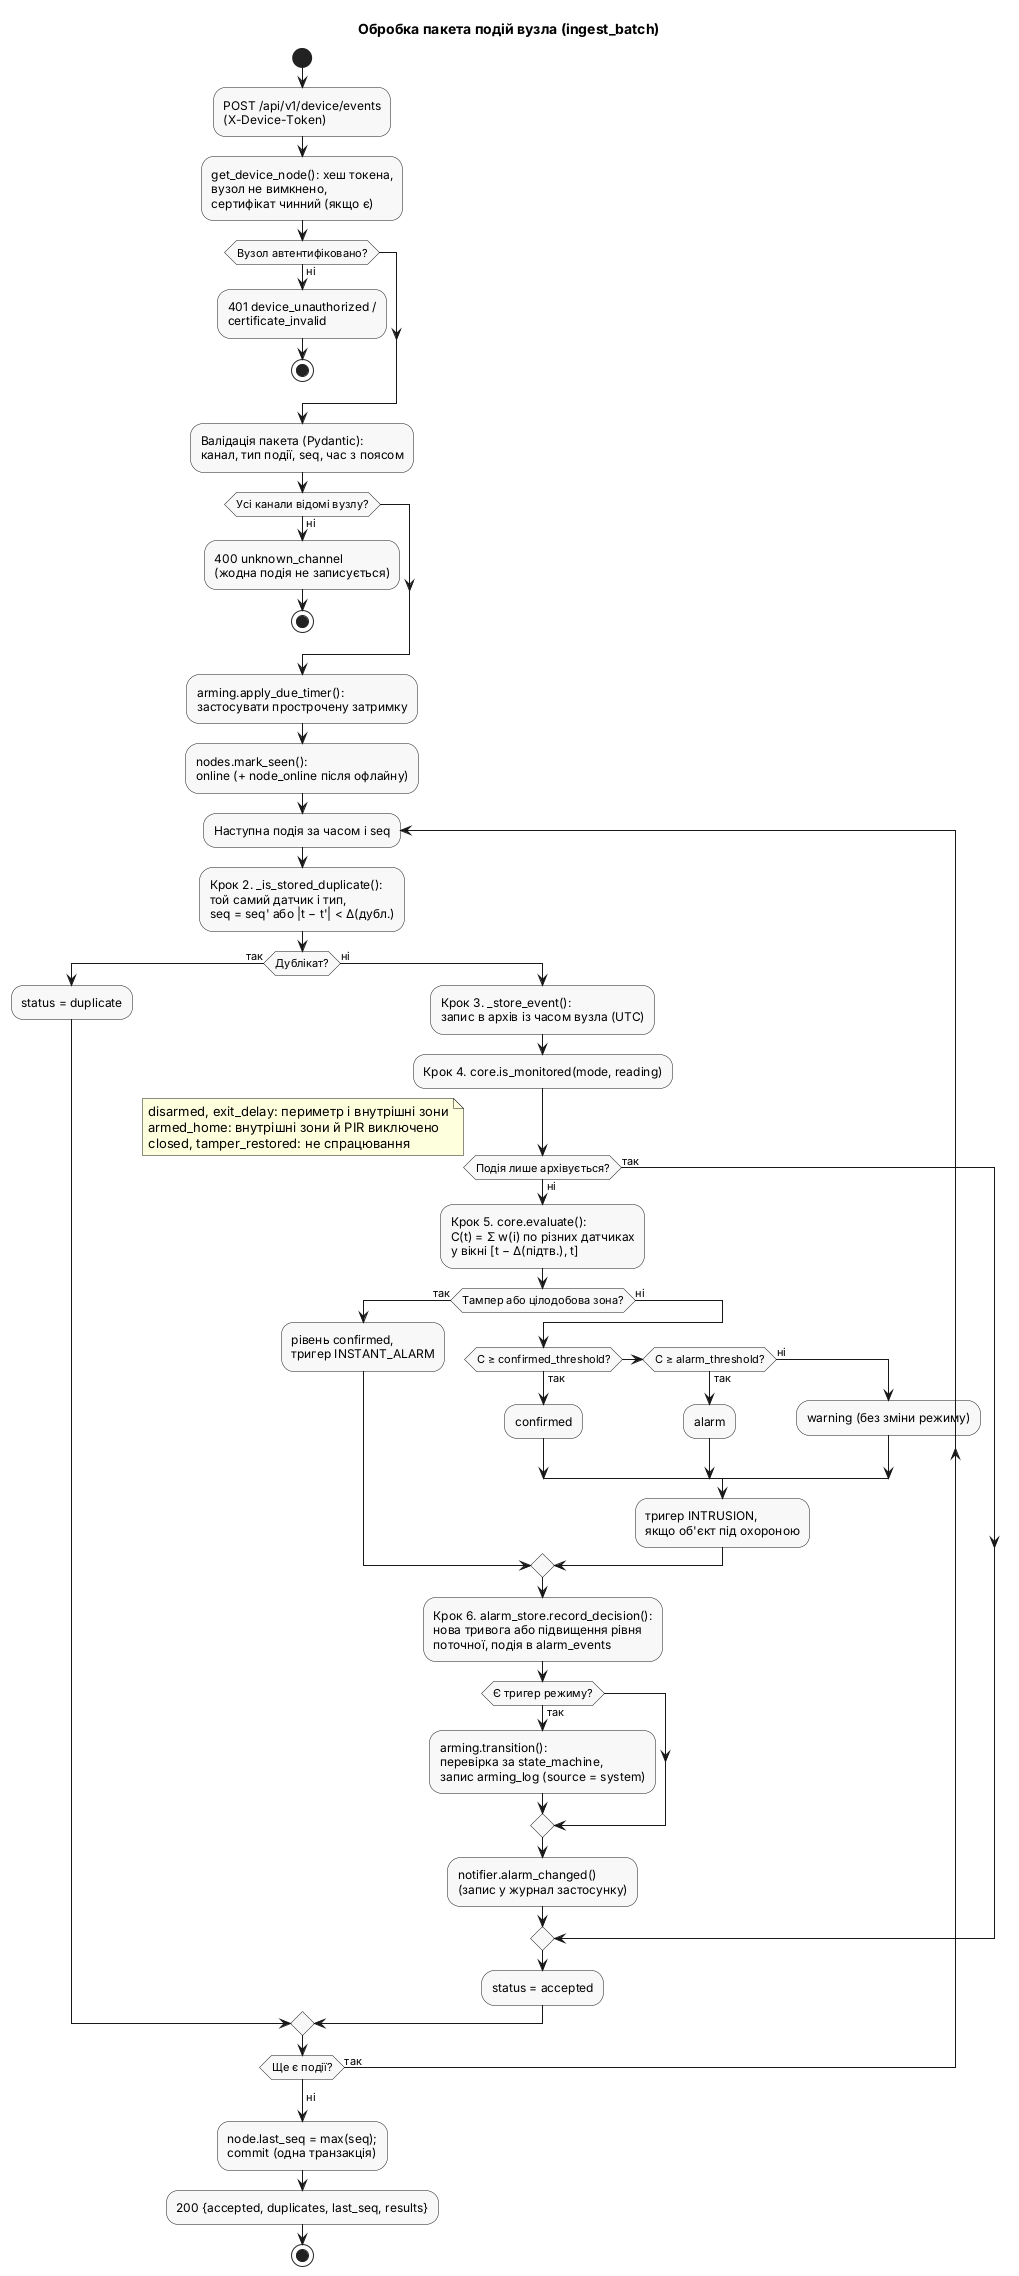

The diagram above was rendered by PlantUML. Its source (embedded in the PNG):
@startuml activity-event-pipeline
' Діаграма діяльності: обробка пакета подій вузла (розділ 2.2.2 V&S).
' Відповідає коду: app/services/pipeline/processor.py (ingest_batch,
' _process_reading, _apply_decision) і core.py (is_duplicate, evaluate).
skinparam shadowing false
skinparam defaultFontName Arial
skinparam ActivityBackgroundColor #F8F8F8
title Обробка пакета подій вузла (ingest_batch)

start
:POST /api/v1/device/events\n(X-Device-Token);
:get_device_node(): хеш токена,\nвузол не вимкнено,\nсертифікат чинний (якщо є);
if (Вузол автентифіковано?) then (ні)
  :401 device_unauthorized /\ncertificate_invalid;
  stop
endif
:Валідація пакета (Pydantic):\nканал, тип події, seq, час з поясом;
if (Усі канали відомі вузлу?) then (ні)
  :400 unknown_channel\n(жодна подія не записується);
  stop
endif
:arming.apply_due_timer():\nзастосувати прострочену затримку;
:nodes.mark_seen():\nonline (+ node_online після офлайну);

repeat :Наступна подія за часом і seq;
  :Крок 2. _is_stored_duplicate():\nтой самий датчик і тип,\nseq = seq' або |t − t'| < Δ(дубл.);
  if (Дублікат?) then (так)
    :status = duplicate;
  else (ні)
    :Крок 3. _store_event():\nзапис в архів із часом вузла (UTC);
    :Крок 4. core.is_monitored(mode, reading);
    if (Подія лише архівується?) then (так)
      note right
        disarmed, exit_delay: периметр і внутрішні зони
        armed_home: внутрішні зони й PIR виключено
        closed, tamper_restored: не спрацювання
      end note
    else (ні)
      :Крок 5. core.evaluate():\nC(t) = Σ w(i) по різних датчиках\nу вікні [t − Δ(підтв.), t];
      if (Тампер або цілодобова зона?) then (так)
        :рівень confirmed,\nтригер INSTANT_ALARM;
      else (ні)
        if (C ≥ confirmed_threshold?) then (так)
          :confirmed;
        elseif (C ≥ alarm_threshold?) then (так)
          :alarm;
        else (ні)
          :warning (без зміни режиму);
        endif
        :тригер INTRUSION,\nякщо об'єкт під охороною;
      endif
      :Крок 6. alarm_store.record_decision():\nнова тривога або підвищення рівня\nпоточної, подія в alarm_events;
      if (Є тригер режиму?) then (так)
        :arming.transition():\nперевірка за state_machine,\nзапис arming_log (source = system);
      endif
      :notifier.alarm_changed()\n(запис у журнал застосунку);
    endif
    :status = accepted;
  endif
repeat while (Ще є події?) is (так)
->ні;
:node.last_seq = max(seq);\ncommit (одна транзакція);
:200 {accepted, duplicates, last_seq, results};
stop
@enduml